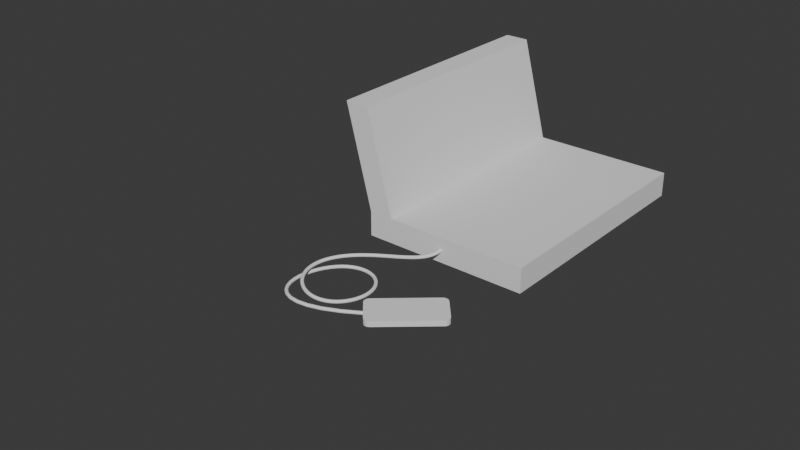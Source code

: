# Source: Control_Deck.blend  (saved by Blender 4.1.24; exported with 4.5.12 LTS)
import bpy
from mathutils import Matrix  # noqa: F401  (used for matrix-valued properties, if any)

bpy.ops.wm.read_factory_settings(use_empty=True)
scene = bpy.context.scene
scene.name = 'Scene'

# ---- collections
col_collection = bpy.data.collections.new('Collection'); scene.collection.children.link(col_collection)

# ---- world
world_world = bpy.data.worlds.new('World'); scene.world = world_world
world_world.use_nodes = True; world_world.node_tree.nodes.clear()
_N = world_world.node_tree.nodes; _L = world_world.node_tree.links
n0 = _N.new('ShaderNodeOutputWorld'); n0.name = 'World Output'; n0.location = (300, 300)
n1 = _N.new('ShaderNodeBackground'); n1.name = 'Background'; n1.location = (10, 300)
n1.inputs[0].default_value = (0.05088, 0.05088, 0.05088, 1.0)
_L.new(n1.outputs[0], n0.inputs[0])
n0.is_active_output = True
world_world.color = (0.05088, 0.05088, 0.05088)
world_world.use_sun_shadow = False
world_world.sun_shadow_jitter_overblur = 0.0

# ---- meshes
me_plane = bpy.data.meshes.new('Plane')
me_plane.from_pydata([(-1.0, -3.766e-07, 1.5), (1.0, -3.766e-07, 1.5), (-1.0, 0.2965, 1.5), (1.0, 0.2965, 1.5), (-0.7121, 0.2965, 1.5), (-1.328, 1.523, 1.5), (-1.04, 1.523, 1.5), (-1.0, 3.766e-07, -1.5), (1.0, 3.766e-07, -1.5), (-1.0, 0.2965, -1.5), (1.0, 0.2965, -1.5), (-0.7121, 0.2965, -1.5), (-1.328, 1.523, -1.5), (-1.04, 1.523, -1.5)], [], [(0, 1, 3, 4, 2), (2, 4, 6, 5), (7, 9, 11, 10, 8), (9, 12, 13, 11), (0, 2, 9, 7), (1, 0, 7, 8), (3, 1, 8, 10), (4, 3, 10, 11), (5, 6, 13, 12), (2, 5, 12, 9), (6, 4, 11, 13)])
_uv = me_plane.uv_layers.new(name='UVMap')
_uv.uv.foreach_set('vector', [0.0, 0.0, 1.0, 0.0, 1.0, 1.0, 0.5, 1.0, 0.0, 1.0, 0.0, 1.0, 0.5, 1.0, 0.5, 1.0, 0.0, 1.0, 0.0, 0.0, 0.0, 1.0, 0.5, 1.0, 1.0, 1.0, 1.0, 0.0, 0.0, 1.0, 0.0, 1.0, 0.5, 1.0, 0.5, 1.0, 0.0, 0.0, 0.0, 1.0, 0.0, 1.0, 0.0, 0.0, 1.0, 0.0, 0.0, 0.0, 0.0, 0.0, 1.0, 0.0, 1.0, 1.0, 1.0, 0.0, 1.0, 0.0, 1.0, 1.0, 0.5, 1.0, 1.0, 1.0, 1.0, 1.0, 0.5, 1.0, 0.0, 1.0, 0.5, 1.0, 0.5, 1.0, 0.0, 1.0, 0.0, 1.0, 0.0, 1.0, 0.0, 1.0, 0.0, 1.0, 0.5, 1.0, 0.5, 1.0, 0.5, 1.0, 0.5, 1.0])
me_plane.update()
me_cube_001 = bpy.data.meshes.new('Cube.001')
me_cube_001.from_pydata([(-0.6956, -2.0, -0.1565), (-1.0, -1.696, -0.1565), (-0.7896, -1.985, -0.1565), (-0.8745, -1.942, -0.1565), (-0.9419, -1.875, -0.1565), (-0.9851, -1.79, -0.1565), (-1.0, -1.696, 0.1565), (-0.6956, -2.0, 0.1565), (-0.9851, -1.79, 0.1565), (-0.9419, -1.875, 0.1565), (-0.8745, -1.942, 0.1565), (-0.7896, -1.985, 0.1565), (-1.0, 1.696, -0.1565), (-0.6956, 2.0, -0.1565), (-0.9851, 1.79, -0.1565), (-0.9419, 1.875, -0.1565), (-0.8745, 1.942, -0.1565), (-0.7896, 1.985, -0.1565), (-0.6956, 2.0, 0.1565), (-1.0, 1.696, 0.1565), (-0.7896, 1.985, 0.1565), (-0.8745, 1.942, 0.1565), (-0.9419, 1.875, 0.1565), (-0.9851, 1.79, 0.1565), (1.0, -1.696, -0.1565), (0.6956, -2.0, -0.1565), (0.9851, -1.79, -0.1565), (0.9419, -1.875, -0.1565), (0.8745, -1.942, -0.1565), (0.7896, -1.985, -0.1565), (0.6956, -2.0, 0.1565), (1.0, -1.696, 0.1565), (0.7896, -1.985, 0.1565), (0.8745, -1.942, 0.1565), (0.9419, -1.875, 0.1565), (0.9851, -1.79, 0.1565), (0.6956, 2.0, -0.1565), (1.0, 1.696, -0.1565), (0.7896, 1.985, -0.1565), (0.8745, 1.942, -0.1565), (0.9419, 1.875, -0.1565), (0.9851, 1.79, -0.1565), (1.0, 1.696, 0.1565), (0.6956, 2.0, 0.1565), (0.9851, 1.79, 0.1565), (0.9419, 1.875, 0.1565), (0.8745, 1.942, 0.1565), (0.7896, 1.985, 0.1565)], [], [(25, 30, 7, 0), (37, 42, 31, 24), (42, 44, 45, 46, 47, 43, 18, 20, 21, 22, 23, 19, 6, 8, 9, 10, 11, 7, 30, 32, 33, 34, 35, 31), (1, 6, 19, 12), (13, 18, 43, 36), (0, 7, 11, 2), (2, 11, 10, 3), (3, 10, 9, 4), (4, 9, 8, 5), (5, 8, 6, 1), (18, 13, 17, 20), (20, 17, 16, 21), (21, 16, 15, 22), (22, 15, 14, 23), (23, 14, 12, 19), (42, 37, 41, 44), (44, 41, 40, 45), (45, 40, 39, 46), (46, 39, 38, 47), (47, 38, 36, 43), (30, 25, 29, 32), (32, 29, 28, 33), (33, 28, 27, 34), (34, 27, 26, 35), (35, 26, 24, 31), (12, 14, 15, 16, 17, 13, 36, 38, 39, 40, 41, 37, 24, 26, 27, 28, 29, 25, 0, 2, 3, 4, 5, 1)])
_uv = me_cube_001.uv_layers.new(name='UVMap')
_uv.uv.foreach_set('vector', [1.0, 0.3179, 0.9366, 0.3179, 0.9366, 0.03623, 1.0, 0.03623, 0.8733, 0.7365, 0.8099, 0.7365, 0.8099, 0.04987, 0.8733, 0.04987, 0.4049, 0.7482, 0.4019, 0.7673, 0.3932, 0.7845, 0.3795, 0.7981, 0.3624, 0.8069, 0.3433, 0.8099, 0.06164, 0.8099, 0.04259, 0.8069, 0.02541, 0.7981, 0.01177, 0.7845, 0.003017, 0.7673, 0.0, 0.7482, 0.0, 0.06164, 0.003017, 0.04259, 0.01177, 0.02541, 0.02541, 0.01177, 0.04259, 0.003017, 0.06164, 0.0, 0.3433, 0.0, 0.3624, 0.003017, 0.3795, 0.01177, 0.3932, 0.02541, 0.4019, 0.04259, 0.4049, 0.06164, 0.9366, 0.7365, 0.8733, 0.7365, 0.8733, 0.04987, 0.9366, 0.04987, 1.0, 0.672, 0.9366, 0.672, 0.9366, 0.3904, 1.0, 0.3904, 1.0, 0.03623, 0.9366, 0.03623, 0.9366, 0.01718, 1.0, 0.01718, 1.0, 0.01718, 0.9366, 0.01718, 0.9366, -1.696e-09, 1.0, 3.089e-09, 0.9366, 0.7863, 0.8733, 0.7863, 0.8733, 0.7727, 0.9366, 0.7727, 0.9366, 0.7727, 0.8733, 0.7727, 0.8733, 0.7555, 0.9366, 0.7555, 0.9366, 0.7555, 0.8733, 0.7555, 0.8733, 0.7365, 0.9366, 0.7365, 0.9366, 0.672, 1.0, 0.672, 1.0, 0.6911, 0.9366, 0.6911, 0.9366, 0.6911, 1.0, 0.6911, 1.0, 0.7083, 0.9366, 0.7083, 0.8733, -6.48e-09, 0.9366, -1.696e-09, 0.9366, 0.01364, 0.8733, 0.01364, 0.8733, 0.01364, 0.9366, 0.01364, 0.9366, 0.03082, 0.8733, 0.03082, 0.8733, 0.03082, 0.9366, 0.03082, 0.9366, 0.04987, 0.8733, 0.04987, 0.8099, 0.7365, 0.8733, 0.7365, 0.8733, 0.7555, 0.8099, 0.7555, 0.8099, 0.7555, 0.8733, 0.7555, 0.8733, 0.7727, 0.8099, 0.7727, 0.8099, 0.7727, 0.8733, 0.7727, 0.8733, 0.7863, 0.8099, 0.7863, 0.9366, 0.3541, 1.0, 0.3541, 1.0, 0.3713, 0.9366, 0.3713, 0.9366, 0.3713, 1.0, 0.3713, 1.0, 0.3904, 0.9366, 0.3904, 0.9366, 0.3179, 1.0, 0.3179, 1.0, 0.3369, 0.9366, 0.3369, 0.9366, 0.3369, 1.0, 0.3369, 1.0, 0.3541, 0.9366, 0.3541, 0.8099, -1.126e-08, 0.8733, -6.48e-09, 0.8733, 0.01364, 0.8099, 0.01364, 0.8099, 0.01364, 0.8733, 0.01364, 0.8733, 0.03082, 0.8099, 0.03082, 0.8099, 0.03082, 0.8733, 0.03082, 0.8733, 0.04987, 0.8099, 0.04987, 0.8099, 0.7482, 0.8069, 0.7673, 0.7981, 0.7845, 0.7845, 0.7981, 0.7673, 0.8069, 0.7482, 0.8099, 0.4666, 0.8099, 0.4475, 0.8069, 0.4303, 0.7981, 0.4167, 0.7845, 0.408, 0.7673, 0.4049, 0.7482, 0.4049, 0.06164, 0.408, 0.04259, 0.4167, 0.02541, 0.4303, 0.01177, 0.4475, 0.003017, 0.4666, 0.0, 0.7482, 0.0, 0.7673, 0.003017, 0.7845, 0.01177, 0.7981, 0.02541, 0.8069, 0.04259, 0.8099, 0.06164])
me_cube_001.update()

# ---- curves / text
cu_nurbspath = bpy.data.curves.new('NurbsPath', 'CURVE')
cu_nurbspath.dimensions = '3D'
_sp = cu_nurbspath.splines.new('NURBS'); _sp.points.add(8)
_sp.points.foreach_set('co', [-0.02756, -1.497, 0.1412, 1.0, -0.04338, -1.75, 0.0977, 1.0, -0.5909, -1.867, 0.09602, 1.0, -1.328, -2.557, 0.1114, 1.0, -0.2333, -3.396, 0.04959, 1.0, 0.1856, -1.97, 0.03303, 1.0, -1.189, -2.011, 0.02706, 1.0, -0.9853, -3.533, 0.03712, 1.0, 0.08033, -2.828, 0.0338, 1.0])
_sp.order_u = 5
_sp.order_v = 0
_sp.use_endpoint_u = True
cu_nurbspath.use_path = True
cu_nurbspath.bevel_depth = 0.02
cu_nurbspath.fill_mode = 'FULL'
cu_nurbspath.use_fill_caps = True

# ---- objects
ob_plane = bpy.data.objects.new('Plane', me_plane)
ob_cube = bpy.data.objects.new('Cube', me_cube_001)
ob_nurbspath = bpy.data.objects.new('NurbsPath', cu_nurbspath)

# ---- transforms, parenting, visibility, modifiers, constraints
ob_plane.location = (0.0, 0.0, 0.0)
ob_plane.rotation_euler = (1.571, -0.0, 0.0)
ob_cube.location = (0.3819, -2.559, 0.03847)
ob_cube.rotation_euler = (0.0, -0.0, -0.8561)
ob_cube.scale = (0.2133, 0.2133, 0.2133)
ob_nurbspath.location = (0.0, 0.0, 0.0)

# ---- collection membership
col_collection.objects.link(ob_plane)
col_collection.objects.link(ob_cube)
col_collection.objects.link(ob_nurbspath)

# ---- scene / render settings (as saved in the file)
scene.frame_start = 1; scene.frame_end = 250; scene.frame_set(1)
scene.render.engine = 'BLENDER_EEVEE_NEXT'
scene.cycles.sampling_pattern = 'TABULATED_SOBOL'
scene.eevee.ray_tracing_options.trace_max_roughness = 0.0
bpy.context.view_layer.update()

# ---- added for rendering (the .blend has no active camera and no usable light): camera, sun
cam_auto = bpy.data.cameras.new('AutoCamera')
cam_auto.lens = 50.0
cam_auto.sensor_width = 36.0
cam_auto.clip_end = 1000.0
ob_auto_camera = bpy.data.objects.new('AutoCamera', cam_auto)
scene.collection.objects.link(ob_auto_camera)
ob_auto_camera.location = (6.28862, -9.74854, 5.7628)
ob_auto_camera.rotation_euler = (1.09748, -7.21219e-08, 0.694738)
scene.camera = ob_auto_camera
light_auto_sun = bpy.data.lights.new('AutoSun', 'SUN')
light_auto_sun.energy = 3.0
light_auto_sun.angle = 0.0523599
ob_auto_sun = bpy.data.objects.new('AutoSun', light_auto_sun)
scene.collection.objects.link(ob_auto_sun)
ob_auto_sun.rotation_euler = (0.872665, 0.174533, 0.523599)
bpy.context.view_layer.update()
